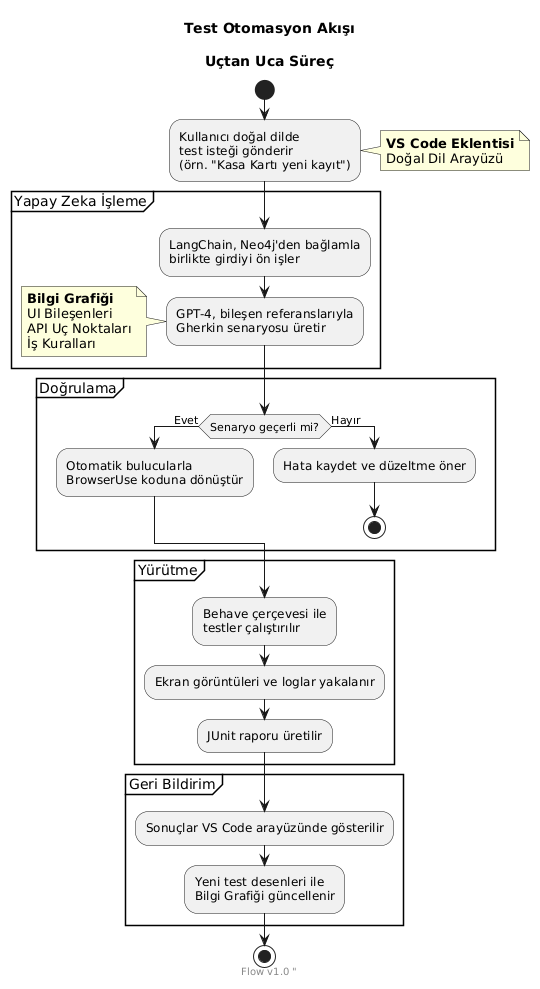

The diagram above was rendered by PlantUML. Its source (embedded in the PNG):
@startuml
skinparam backgroundColor #FFFFFF
skinparam defaultFontName "Helvetica Neue"
title Test Otomasyon Akışı\n\n**Uçtan Uca Süreç**

start

:Kullanıcı doğal dilde\ntest isteği gönderir\n(örn. "Kasa Kartı yeni kayıt");
note right: **VS Code Eklentisi**\nDoğal Dil Arayüzü

partition "Yapay Zeka İşleme" {
  :LangChain, Neo4j'den bağlamla\nbirlikte girdiyi ön işler;
  :GPT-4, bileşen referanslarıyla\nGherkin senaryosu üretir;
  note left: **Bilgi Grafiği**\nUI Bileşenleri\nAPI Uç Noktaları\nİş Kuralları
}

partition "Doğrulama" {
  if (Senaryo geçerli mi?) then (Evet)
    :Otomatik bulucularla\nBrowserUse koduna dönüştür;
  else (Hayır)
    :Hata kaydet ve düzeltme öner;
    stop
  endif
}

partition "Yürütme" {
  :Behave çerçevesi ile\ntestler çalıştırılır;
  :Ekran görüntüleri ve loglar yakalanır;
  :JUnit raporu üretilir;
}

partition "Geri Bildirim" {
  :Sonuçlar VS Code arayüzünde gösterilir;
  :Yeni test desenleri ile\nBilgi Grafiği güncellenir;
}

stop

footer "Flow v1.0 ""
@enduml